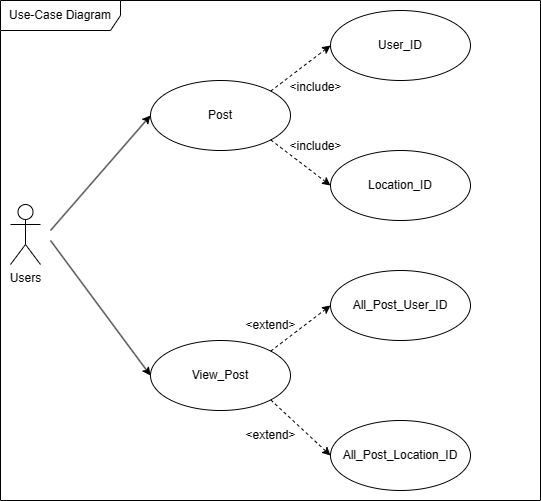

The diagram above was exported from draw.io. Its source (the exported page's mxGraphModel, read from the mxfile embedded in the PNG):
<mxGraphModel dx="2772" dy="1570" grid="1" gridSize="10" guides="1" tooltips="1" connect="1" arrows="1" fold="1" page="1" pageScale="1" pageWidth="1169" pageHeight="827" math="0" shadow="0">
  <root>
    <mxCell id="0" />
    <mxCell id="1" parent="0" />
    <mxCell id="2" value="" style="endArrow=classic;html=1;rounded=0;entryX=0;entryY=0.5;entryDx=0;entryDy=0;" edge="1" target="8" parent="1">
      <mxGeometry width="50" height="50" relative="1" as="geometry">
        <mxPoint x="570" y="340" as="sourcePoint" />
        <mxPoint x="620" y="280" as="targetPoint" />
      </mxGeometry>
    </mxCell>
    <mxCell id="3" value="" style="endArrow=classic;html=1;rounded=0;entryX=0;entryY=0.5;entryDx=0;entryDy=0;" edge="1" target="9" parent="1">
      <mxGeometry width="50" height="50" relative="1" as="geometry">
        <mxPoint x="570" y="350" as="sourcePoint" />
        <mxPoint x="680" y="235" as="targetPoint" />
      </mxGeometry>
    </mxCell>
    <mxCell id="4" style="rounded=0;orthogonalLoop=1;jettySize=auto;html=1;exitX=1;exitY=1;exitDx=0;exitDy=0;entryX=0;entryY=0.5;entryDx=0;entryDy=0;dashed=1;" edge="1" source="9" target="13" parent="1">
      <mxGeometry relative="1" as="geometry">
        <mxPoint x="790" y="500" as="sourcePoint" />
        <mxPoint x="850" y="545" as="targetPoint" />
      </mxGeometry>
    </mxCell>
    <mxCell id="5" value="Use-Case Diagram" style="shape=umlFrame;whiteSpace=wrap;html=1;pointerEvents=0;width=120;height=30;" vertex="1" parent="1">
      <mxGeometry x="520" y="110" width="540" height="500" as="geometry" />
    </mxCell>
    <mxCell id="6" value="Users" style="shape=umlActor;verticalLabelPosition=bottom;verticalAlign=top;html=1;" vertex="1" parent="1">
      <mxGeometry x="530" y="314" width="30" height="60" as="geometry" />
    </mxCell>
    <mxCell id="7" style="rounded=0;orthogonalLoop=1;jettySize=auto;html=1;exitX=1;exitY=0;exitDx=0;exitDy=0;entryX=0;entryY=0.5;entryDx=0;entryDy=0;dashed=1;" edge="1" source="8" target="10" parent="1">
      <mxGeometry relative="1" as="geometry" />
    </mxCell>
    <mxCell id="8" value="Post" style="ellipse;whiteSpace=wrap;html=1;" vertex="1" parent="1">
      <mxGeometry x="670" y="190" width="140" height="70" as="geometry" />
    </mxCell>
    <mxCell id="9" value="View_Post" style="ellipse;whiteSpace=wrap;html=1;" vertex="1" parent="1">
      <mxGeometry x="670" y="450" width="140" height="70" as="geometry" />
    </mxCell>
    <mxCell id="10" value="User_ID" style="ellipse;whiteSpace=wrap;html=1;" vertex="1" parent="1">
      <mxGeometry x="850" y="120" width="140" height="70" as="geometry" />
    </mxCell>
    <mxCell id="11" value="Location_ID" style="ellipse;whiteSpace=wrap;html=1;" vertex="1" parent="1">
      <mxGeometry x="850" y="260" width="140" height="70" as="geometry" />
    </mxCell>
    <mxCell id="12" value="All_Post_User_ID" style="ellipse;whiteSpace=wrap;html=1;" vertex="1" parent="1">
      <mxGeometry x="850" y="380" width="140" height="70" as="geometry" />
    </mxCell>
    <mxCell id="13" value="All_Post_Location_ID" style="ellipse;whiteSpace=wrap;html=1;" vertex="1" parent="1">
      <mxGeometry x="850" y="530" width="140" height="70" as="geometry" />
    </mxCell>
    <mxCell id="14" style="rounded=0;orthogonalLoop=1;jettySize=auto;html=1;exitX=1;exitY=1;exitDx=0;exitDy=0;entryX=0;entryY=0.5;entryDx=0;entryDy=0;dashed=1;" edge="1" source="8" target="11" parent="1">
      <mxGeometry relative="1" as="geometry">
        <mxPoint x="790" y="294.27" as="sourcePoint" />
        <mxPoint x="850" y="249.26999999999998" as="targetPoint" />
      </mxGeometry>
    </mxCell>
    <mxCell id="15" style="rounded=0;orthogonalLoop=1;jettySize=auto;html=1;exitX=1;exitY=0;exitDx=0;exitDy=0;entryX=0;entryY=0.5;entryDx=0;entryDy=0;dashed=1;" edge="1" source="9" target="12" parent="1">
      <mxGeometry relative="1" as="geometry">
        <mxPoint x="790" y="429" as="sourcePoint" />
        <mxPoint x="850" y="484" as="targetPoint" />
      </mxGeometry>
    </mxCell>
    <mxCell id="16" value="&lt;span style=&quot;font-weight: normal;&quot;&gt;&amp;lt;include&amp;gt;&lt;/span&gt;" style="text;align=center;fontStyle=1;verticalAlign=middle;spacingLeft=3;spacingRight=3;strokeColor=none;rotatable=0;points=[[0,0.5],[1,0.5]];portConstraint=eastwest;html=1;" vertex="1" parent="1">
      <mxGeometry x="795" y="184" width="80" height="26" as="geometry" />
    </mxCell>
    <mxCell id="17" value="&lt;span style=&quot;font-weight: normal;&quot;&gt;&amp;lt;include&amp;gt;&lt;/span&gt;" style="text;align=center;fontStyle=1;verticalAlign=middle;spacingLeft=3;spacingRight=3;strokeColor=none;rotatable=0;points=[[0,0.5],[1,0.5]];portConstraint=eastwest;html=1;direction=east;flipH=0;flipV=0;" vertex="1" parent="1">
      <mxGeometry x="795" y="241" width="80" height="30" as="geometry" />
    </mxCell>
    <mxCell id="18" value="&lt;span style=&quot;font-weight: normal;&quot;&gt;&amp;lt;extend&amp;gt;&lt;/span&gt;" style="text;align=center;fontStyle=1;verticalAlign=middle;spacingLeft=3;spacingRight=3;strokeColor=none;rotatable=0;points=[[0,0.5],[1,0.5]];portConstraint=eastwest;html=1;direction=east;flipH=0;flipV=0;" vertex="1" parent="1">
      <mxGeometry x="750" y="420" width="80" height="30" as="geometry" />
    </mxCell>
    <mxCell id="19" value="&lt;span style=&quot;font-weight: normal;&quot;&gt;&amp;lt;extend&amp;gt;&lt;/span&gt;" style="text;align=center;fontStyle=1;verticalAlign=middle;spacingLeft=3;spacingRight=3;strokeColor=none;rotatable=0;points=[[0,0.5],[1,0.5]];portConstraint=eastwest;html=1;direction=east;flipH=0;flipV=0;" vertex="1" parent="1">
      <mxGeometry x="750" y="530" width="80" height="30" as="geometry" />
    </mxCell>
  </root>
</mxGraphModel>